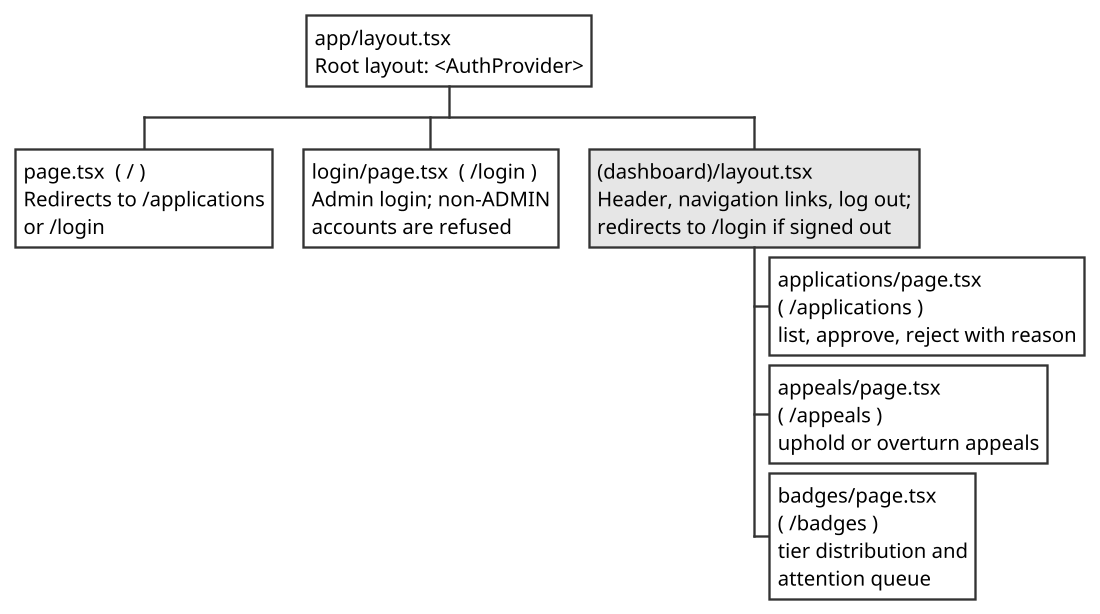

The diagram above was rendered by PlantUML. Its source (embedded in the PNG):
@startwbs ch5-admin-pages
skinparamlocked dpi 150
skinparam shadowing false
<style>
wbsDiagram {
  FontName Arial
  FontSize 13
  node {
    BackgroundColor #FFFFFF
    LineColor #333333
    RoundCorner 0
    Padding 5
    Margin 6
  }
  arrow {
    LineColor #333333
  }
  .group {
    BackgroundColor #E6E6E6
  }
}
</style>
* app/layout.tsx\nRoot layout: <AuthProvider>
** page.tsx  ( / )\nRedirects to /applications\nor /login
** login/page.tsx  ( /login )\nAdmin login; non-ADMIN\naccounts are refused
** (dashboard)/layout.tsx\nHeader, navigation links, log out;\nredirects to /login if signed out <<group>>
*** applications/page.tsx\n( /applications )\nlist, approve, reject with reason
*** appeals/page.tsx\n( /appeals )\nuphold or overturn appeals
*** badges/page.tsx\n( /badges )\ntier distribution and\nattention queue
@endwbs